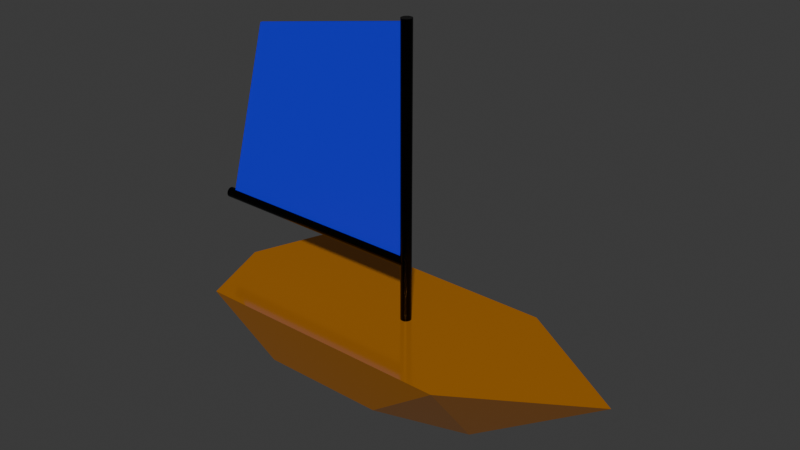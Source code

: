 # Source: boat.blend  (saved by Blender 4.3.34; exported with 4.5.12 LTS)
import bpy
from mathutils import Matrix  # noqa: F401  (used for matrix-valued properties, if any)

bpy.ops.wm.read_factory_settings(use_empty=True)
scene = bpy.context.scene
scene.name = 'Scene'

# ---- collections
col_collection = bpy.data.collections.new('Collection'); scene.collection.children.link(col_collection)

# ---- materials (node trees are filled in below, after node groups)
mat_matcoque = bpy.data.materials.new('MatCoque')
mat_matmat = bpy.data.materials.new('MatMat')
mat_matvoile = bpy.data.materials.new('MatVoile')

# ---- material node trees
mat_matcoque.use_nodes = True; mat_matcoque.node_tree.nodes.clear()
_N = mat_matcoque.node_tree.nodes; _L = mat_matcoque.node_tree.links
n0 = _N.new('ShaderNodeBsdfPrincipled'); n0.name = 'Principled BSDF'; n0.location = (10, 300)
n0.inputs[0].default_value = (0.8007, 0.2865, 0.0208, 1.0)
n0.inputs[1].default_value = 0.5273
n0.inputs[2].default_value = 0.1182
n1 = _N.new('ShaderNodeOutputMaterial'); n1.name = 'Material Output'; n1.location = (300, 300)
_L.new(n0.outputs[0], n1.inputs[0])
n1.is_active_output = True
mat_matmat.use_nodes = True; mat_matmat.node_tree.nodes.clear()
_N = mat_matmat.node_tree.nodes; _L = mat_matmat.node_tree.links
n0 = _N.new('ShaderNodeBsdfPrincipled'); n0.name = 'Principled BSDF'; n0.location = (10, 300)
n0.inputs[0].default_value = (0.0, 0.0, 0.0, 1.0)
n0.inputs[1].default_value = 0.6273
n0.inputs[2].default_value = 0.2182
n1 = _N.new('ShaderNodeOutputMaterial'); n1.name = 'Material Output'; n1.location = (300, 300)
_L.new(n0.outputs[0], n1.inputs[0])
n1.is_active_output = True
mat_matvoile.use_nodes = True; mat_matvoile.node_tree.nodes.clear()
_N = mat_matvoile.node_tree.nodes; _L = mat_matvoile.node_tree.links
n0 = _N.new('ShaderNodeBsdfPrincipled'); n0.name = 'Principled BSDF'; n0.location = (10, 300)
n0.inputs[0].default_value = (0.002841, 0.001972, 0.8014, 1.0)
n0.inputs[2].default_value = 0.6955
n1 = _N.new('ShaderNodeOutputMaterial'); n1.name = 'Material Output'; n1.location = (300, 300)
_L.new(n0.outputs[0], n1.inputs[0])
n1.is_active_output = True

# ---- world
world_world = bpy.data.worlds.new('World'); scene.world = world_world
world_world.use_nodes = True; world_world.node_tree.nodes.clear()
_N = world_world.node_tree.nodes; _L = world_world.node_tree.links
n0 = _N.new('ShaderNodeOutputWorld'); n0.name = 'World Output'; n0.location = (300, 300)
n1 = _N.new('ShaderNodeBackground'); n1.name = 'Background'; n1.location = (10, 300)
n1.inputs[0].default_value = (0.05088, 0.05088, 0.05088, 1.0)
_L.new(n1.outputs[0], n0.inputs[0])
n0.is_active_output = True
world_world.color = (0.05088, 0.05088, 0.05088)
world_world.sun_shadow_jitter_overblur = 0.0

# ---- meshes
me_cube = bpy.data.meshes.new('Cube')
me_cube.from_pydata([(1.821, 2.121, 1.105), (1.105, 0.001717, -0.6715), (1.821, -3.978, 1.105), (1.105, -3.001, -0.6715), (0.0, 1.759, -1.105), (0.0, -4.647, 1.105), (0.0, -3.467, -1.105), (0.0, 5.006, 1.105)], [], [(4, 1, 3, 6), (1, 0, 2, 3), (1, 4, 0), (3, 2, 5, 6), (0, 7, 5, 2), (0, 4, 7)])
_uv = me_cube.uv_layers.new(name='UVMap')
_uv.uv.foreach_set('vector', [0.25, 0.5, 0.375, 0.5, 0.375, 0.75, 0.25, 0.75, 0.375, 0.5, 0.625, 0.5, 0.625, 0.75, 0.375, 0.75, 0.375, 0.5, 0.25, 0.5, 0.625, 0.5, 0.375, 0.75, 0.625, 0.75, 0.625, 0.875, 0.375, 0.875, 0.625, 0.5, 0.75, 0.5, 0.75, 0.75, 0.625, 0.75, 0.625, 0.5, 0.25, 0.5, 0.75, 0.5])
me_cube.materials.append(mat_matcoque)
me_cube.use_mirror_vertex_groups = False
me_cube.update()
me_cylinder = bpy.data.meshes.new('Cylinder')
me_cylinder.from_pydata([(0.0, 0.1224, -2.676), (0.0, 0.1224, 4.128), (0.04683, 0.1131, -2.676), (0.04683, 0.1131, 4.128), (0.08653, 0.08653, -2.676), (0.08653, 0.08653, 4.128), (0.1131, 0.04683, -2.676), (0.1131, 0.04683, 4.128), (0.1224, 0.0, -2.676), (0.1224, 0.0, 4.128), (0.1131, -0.04683, -2.676), (0.1131, -0.04683, 4.128), (0.08653, -0.08653, -2.676), (0.08653, -0.08653, 4.128), (0.04683, -0.1131, -2.676), (0.04683, -0.1131, 4.128), (0.0, -0.1224, -2.676), (0.0, -0.1224, 4.128), (-0.04683, -0.1131, -2.676), (-0.04683, -0.1131, 4.128), (-0.08653, -0.08653, -2.676), (-0.08653, -0.08653, 4.128), (-0.1131, -0.04683, -2.676), (-0.1131, -0.04683, 4.128), (-0.1224, 0.0, -2.676), (-0.1224, 0.0, 4.128), (-0.1131, 0.04683, -2.676), (-0.1131, 0.04683, 4.128), (-0.08653, 0.08653, -2.676), (-0.08653, 0.08653, 4.128), (-0.04683, 0.1131, -2.676), (-0.04683, 0.1131, 4.128)], [], [(0, 1, 3, 2), (2, 3, 5, 4), (4, 5, 7, 6), (6, 7, 9, 8), (8, 9, 11, 10), (10, 11, 13, 12), (12, 13, 15, 14), (14, 15, 17, 16), (16, 17, 19, 18), (18, 19, 21, 20), (20, 21, 23, 22), (22, 23, 25, 24), (24, 25, 27, 26), (26, 27, 29, 28), (3, 1, 31, 29, 27, 25, 23, 21, 19, 17, 15, 13, 11, 9, 7, 5), (28, 29, 31, 30), (30, 31, 1, 0), (0, 2, 4, 6, 8, 10, 12, 14, 16, 18, 20, 22, 24, 26, 28, 30)])
_uv = me_cylinder.uv_layers.new(name='UVMap')
_uv.uv.foreach_set('vector', [1.0, 0.5, 1.0, 1.0, 0.9375, 1.0, 0.9375, 0.5, 0.9375, 0.5, 0.9375, 1.0, 0.875, 1.0, 0.875, 0.5, 0.875, 0.5, 0.875, 1.0, 0.8125, 1.0, 0.8125, 0.5, 0.8125, 0.5, 0.8125, 1.0, 0.75, 1.0, 0.75, 0.5, 0.75, 0.5, 0.75, 1.0, 0.6875, 1.0, 0.6875, 0.5, 0.6875, 0.5, 0.6875, 1.0, 0.625, 1.0, 0.625, 0.5, 0.625, 0.5, 0.625, 1.0, 0.5625, 1.0, 0.5625, 0.5, 0.5625, 0.5, 0.5625, 1.0, 0.5, 1.0, 0.5, 0.5, 0.5, 0.5, 0.5, 1.0, 0.4375, 1.0, 0.4375, 0.5, 0.4375, 0.5, 0.4375, 1.0, 0.375, 1.0, 0.375, 0.5, 0.375, 0.5, 0.375, 1.0, 0.3125, 1.0, 0.3125, 0.5, 0.3125, 0.5, 0.3125, 1.0, 0.25, 1.0, 0.25, 0.5, 0.25, 0.5, 0.25, 1.0, 0.1875, 1.0, 0.1875, 0.5, 0.1875, 0.5, 0.1875, 1.0, 0.125, 1.0, 0.125, 0.5, 0.3418, 0.4717, 0.25, 0.49, 0.1582, 0.4717, 0.08029, 0.4197, 0.02827, 0.3418, 0.01, 0.25, 0.02827, 0.1582, 0.08029, 0.08029, 0.1582, 0.02827, 0.25, 0.01, 0.3418, 0.02827, 0.4197, 0.08029, 0.4717, 0.1582, 0.49, 0.25, 0.4717, 0.3418, 0.4197, 0.4197, 0.125, 0.5, 0.125, 1.0, 0.0625, 1.0, 0.0625, 0.5, 0.0625, 0.5, 0.0625, 1.0, 0.0, 1.0, 0.0, 0.5, 0.75, 0.49, 0.8418, 0.4717, 0.9197, 0.4197, 0.9717, 0.3418, 0.99, 0.25, 0.9717, 0.1582, 0.9197, 0.08029, 0.8418, 0.02827, 0.75, 0.01, 0.6582, 0.02827, 0.5803, 0.08029, 0.5283, 0.1582, 0.51, 0.25, 0.5283, 0.3418, 0.5803, 0.4197, 0.6582, 0.4717])
me_cylinder.materials.append(mat_matmat)
me_cylinder.update()
me_cylinder_001 = bpy.data.meshes.new('Cylinder.001')
me_cylinder_001.from_pydata([(0.0, 0.1224, -2.676), (0.0, 0.1224, 2.676), (0.04683, 0.1131, -2.676), (0.04683, 0.1131, 2.676), (0.08653, 0.08653, -2.676), (0.08653, 0.08653, 2.676), (0.1131, 0.04683, -2.676), (0.1131, 0.04683, 2.676), (0.1224, 0.0, -2.676), (0.1224, 0.0, 2.676), (0.1131, -0.04683, -2.676), (0.1131, -0.04683, 2.676), (0.08653, -0.08653, -2.676), (0.08653, -0.08653, 2.676), (0.04683, -0.1131, -2.676), (0.04683, -0.1131, 2.676), (0.0, -0.1224, -2.676), (0.0, -0.1224, 2.676), (-0.04683, -0.1131, -2.676), (-0.04683, -0.1131, 2.676), (-0.08653, -0.08653, -2.676), (-0.08653, -0.08653, 2.676), (-0.1131, -0.04683, -2.676), (-0.1131, -0.04683, 2.676), (-0.1224, 0.0, -2.676), (-0.1224, 0.0, 2.676), (-0.1131, 0.04683, -2.676), (-0.1131, 0.04683, 2.676), (-0.08653, 0.08653, -2.676), (-0.08653, 0.08653, 2.676), (-0.04683, 0.1131, -2.676), (-0.04683, 0.1131, 2.676)], [], [(0, 1, 3, 2), (2, 3, 5, 4), (4, 5, 7, 6), (6, 7, 9, 8), (8, 9, 11, 10), (10, 11, 13, 12), (12, 13, 15, 14), (14, 15, 17, 16), (16, 17, 19, 18), (18, 19, 21, 20), (20, 21, 23, 22), (22, 23, 25, 24), (24, 25, 27, 26), (26, 27, 29, 28), (3, 1, 31, 29, 27, 25, 23, 21, 19, 17, 15, 13, 11, 9, 7, 5), (28, 29, 31, 30), (30, 31, 1, 0), (0, 2, 4, 6, 8, 10, 12, 14, 16, 18, 20, 22, 24, 26, 28, 30)])
_uv = me_cylinder_001.uv_layers.new(name='UVMap')
_uv.uv.foreach_set('vector', [1.0, 0.5, 1.0, 1.0, 0.9375, 1.0, 0.9375, 0.5, 0.9375, 0.5, 0.9375, 1.0, 0.875, 1.0, 0.875, 0.5, 0.875, 0.5, 0.875, 1.0, 0.8125, 1.0, 0.8125, 0.5, 0.8125, 0.5, 0.8125, 1.0, 0.75, 1.0, 0.75, 0.5, 0.75, 0.5, 0.75, 1.0, 0.6875, 1.0, 0.6875, 0.5, 0.6875, 0.5, 0.6875, 1.0, 0.625, 1.0, 0.625, 0.5, 0.625, 0.5, 0.625, 1.0, 0.5625, 1.0, 0.5625, 0.5, 0.5625, 0.5, 0.5625, 1.0, 0.5, 1.0, 0.5, 0.5, 0.5, 0.5, 0.5, 1.0, 0.4375, 1.0, 0.4375, 0.5, 0.4375, 0.5, 0.4375, 1.0, 0.375, 1.0, 0.375, 0.5, 0.375, 0.5, 0.375, 1.0, 0.3125, 1.0, 0.3125, 0.5, 0.3125, 0.5, 0.3125, 1.0, 0.25, 1.0, 0.25, 0.5, 0.25, 0.5, 0.25, 1.0, 0.1875, 1.0, 0.1875, 0.5, 0.1875, 0.5, 0.1875, 1.0, 0.125, 1.0, 0.125, 0.5, 0.3418, 0.4717, 0.25, 0.49, 0.1582, 0.4717, 0.08029, 0.4197, 0.02827, 0.3418, 0.01, 0.25, 0.02827, 0.1582, 0.08029, 0.08029, 0.1582, 0.02827, 0.25, 0.01, 0.3418, 0.02827, 0.4197, 0.08029, 0.4717, 0.1582, 0.49, 0.25, 0.4717, 0.3418, 0.4197, 0.4197, 0.125, 0.5, 0.125, 1.0, 0.0625, 1.0, 0.0625, 0.5, 0.0625, 0.5, 0.0625, 1.0, 0.0, 1.0, 0.0, 0.5, 0.75, 0.49, 0.8418, 0.4717, 0.9197, 0.4197, 0.9717, 0.3418, 0.99, 0.25, 0.9717, 0.1582, 0.9197, 0.08029, 0.8418, 0.02827, 0.75, 0.01, 0.6582, 0.02827, 0.5803, 0.08029, 0.5283, 0.1582, 0.51, 0.25, 0.5283, 0.3418, 0.5803, 0.4197, 0.6582, 0.4717])
me_cylinder_001.materials.append(mat_matmat)
me_cylinder_001.update()
me_plane = bpy.data.meshes.new('Plane')
me_plane.from_pydata([(-1.509, -1.029, 0.02905), (2.876, -2.254, 0.02905), (-2.272, 2.876, 0.02905), (2.876, 2.876, 0.02905), (-1.509, -1.029, -0.02847), (2.876, -2.254, -0.02847), (-2.272, 2.876, -0.02847), (2.876, 2.876, -0.02847)], [], [(0, 1, 3, 2), (4, 6, 7, 5), (0, 2, 6, 4), (1, 0, 4, 5), (3, 1, 5, 7), (2, 3, 7, 6)])
_uv = me_plane.uv_layers.new(name='UVMap')
_uv.uv.foreach_set('vector', [0.0, 0.0, 1.0, 0.0, 1.0, 1.0, 0.0, 1.0, 0.0, 0.0, 0.0, 1.0, 1.0, 1.0, 1.0, 0.0, 0.0, 0.0, 0.0, 1.0, 0.0, 1.0, 0.0, 0.0, 1.0, 0.0, 0.0, 0.0, 0.0, 0.0, 1.0, 0.0, 1.0, 1.0, 1.0, 0.0, 1.0, 0.0, 1.0, 1.0, 0.0, 1.0, 1.0, 1.0, 1.0, 1.0, 0.0, 1.0])
me_plane.materials.append(mat_matvoile)
me_plane.update()
arm_armature = bpy.data.armatures.new('Armature')  # bones are not reproduced

# ---- objects
ob_coque = bpy.data.objects.new('Coque', me_cube)
ob_mat = bpy.data.objects.new('Mat', me_cylinder)
ob_bome = bpy.data.objects.new('Bome', me_cylinder_001)
ob_voile = bpy.data.objects.new('Voile', me_plane)
ob_armature = bpy.data.objects.new('Armature', arm_armature)

# ---- transforms, parenting, visibility, modifiers, constraints
ob_coque.location = (0.0, 0.0, -0.3446)
ob_coque.rotation_euler = (0.0, -0.0, -1.571)
ob_coque.lock_rotations_4d = False
ob_coque.empty_display_type = 'ARROWS'
ob_coque.lineart.crease_threshold = 0.0
_m = ob_coque.modifiers.new('Mirror', 'MIRROR')
ob_mat.location = (2.987e-08, 0.0, 3.227)
ob_mat.rotation_euler = (0.0, -0.0, 3.142)
ob_bome.parent = ob_armature
ob_bome.matrix_parent_inverse = Matrix(((-1.0, -3.258e-07, 0.0, -6.204e-07), (-1.424e-14, 4.371e-08, 1.0, -2.134), (-3.258e-07, 1.0, -4.371e-08, 1.996), (-0.0, -0.0, 0.0, 1.0)))
ob_bome.location = (-8.361e-07, 0.6621, 2.137)
ob_bome.rotation_euler = (1.571, 1.005e-14, -3.142)
_vg = ob_bome.vertex_groups.new(name='BomeBone')
_vg.add([0, 1, 2, 3, 4, 5, 6, 7, 8, 9, 10, 11, 12, 13, 14, 15, 16, 17, 18, 19, 20, 21, 22, 23, 24, 25, 26, 27, 28, 29, 30, 31], 1.0, 'REPLACE')
_m = ob_bome.modifiers.new('Armature', 'ARMATURE')
_m.object = ob_armature
ob_voile.parent = ob_armature
ob_voile.matrix_parent_inverse = Matrix(((-1.0, -3.258e-07, 0.0, -6.204e-07), (-1.424e-14, 4.371e-08, 1.0, -2.134), (-3.258e-07, 1.0, -4.371e-08, 1.996), (-0.0, -0.0, 0.0, 1.0)))
ob_voile.location = (-9.245e-07, 0.9332, 5.004)
ob_voile.rotation_euler = (3.142, 1.571, 0.0)
_vg = ob_voile.vertex_groups.new(name='BomeBone')
for _i, _w in zip([0, 1, 2, 3, 4, 5, 6, 7], [1.0, 1.0, 1.0, 1.0, 1.0, 1.0, 1.0, 1.0]): _vg.add([_i], _w, 'REPLACE')
_m = ob_voile.modifiers.new('Armature', 'ARMATURE')
_m.object = ob_armature
ob_armature.location = (2.987e-08, 0.0, 2.134)
ob_armature.rotation_euler = (1.571, -0.0, -1.571)

# ---- collection membership
col_collection.objects.link(ob_coque)
col_collection.objects.link(ob_mat)
col_collection.objects.link(ob_bome)
col_collection.objects.link(ob_voile)
col_collection.objects.link(ob_armature)

# ---- scene / render settings (as saved in the file)
scene.frame_start = 1; scene.frame_end = 250; scene.frame_set(1)
scene.render.engine = 'BLENDER_EEVEE_NEXT'
bpy.context.view_layer.update()

# ---- added for rendering (the .blend has no active camera and no usable light): camera, sun
cam_auto = bpy.data.cameras.new('AutoCamera')
cam_auto.lens = 50.0
cam_auto.sensor_width = 36.0
cam_auto.clip_end = 1000.0
ob_auto_camera = bpy.data.objects.new('AutoCamera', cam_auto)
scene.collection.objects.link(ob_auto_camera)
ob_auto_camera.location = (12.8454, -15.6112, 13.3599)
ob_auto_camera.rotation_euler = (1.09748, -7.21219e-08, 0.694738)
scene.camera = ob_auto_camera
light_auto_sun = bpy.data.lights.new('AutoSun', 'SUN')
light_auto_sun.energy = 3.0
light_auto_sun.angle = 0.0523599
ob_auto_sun = bpy.data.objects.new('AutoSun', light_auto_sun)
scene.collection.objects.link(ob_auto_sun)
ob_auto_sun.rotation_euler = (0.872665, 0.174533, 0.523599)
bpy.context.view_layer.update()
